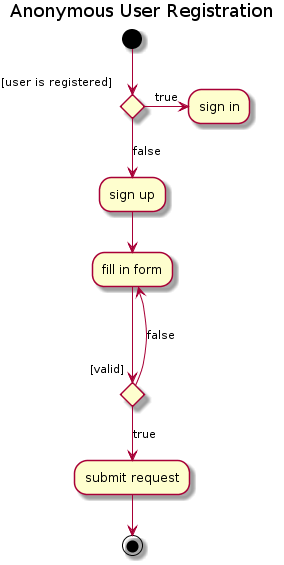

The diagram above was rendered by PlantUML. Its source (embedded in the PNG):
@startuml
title
Anonymous User Registration
end title
(*) --> if "[user is registered]" then
  -->[false] "sign up"
  --> "fill in form"
  if "[valid]" then
	--> [true] "submit request"
  else
    --->[false] "fill in form"
  endif
  else
  ->[true] "sign in"
endif
"submit request" --> (*)
@enduml